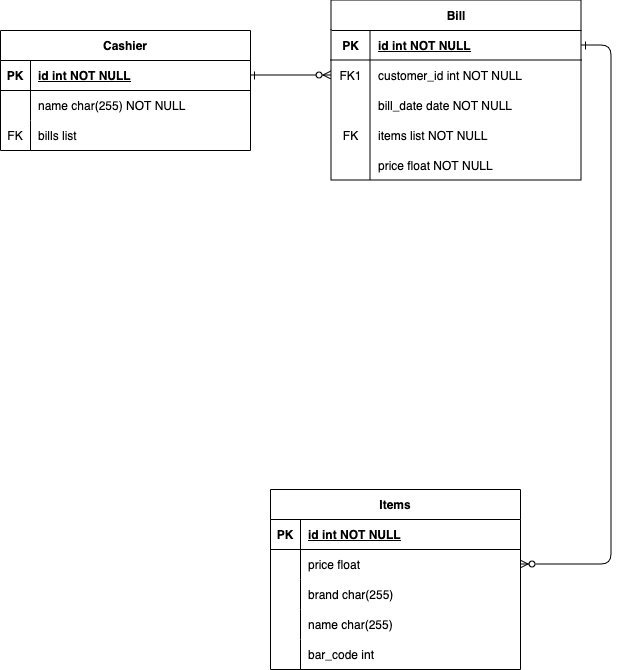

The diagram above was exported from draw.io. Its source (the exported page's mxGraphModel, read from the mxfile embedded in the PNG):
<mxGraphModel dx="1194" dy="739" grid="1" gridSize="10" guides="1" tooltips="1" connect="1" arrows="1" fold="1" page="1" pageScale="1" pageWidth="850" pageHeight="1100" math="0" shadow="0" extFonts="Permanent Marker^https://fonts.googleapis.com/css?family=Permanent+Marker">
  <root>
    <mxCell id="0" />
    <mxCell id="1" parent="0" />
    <mxCell id="C-vyLk0tnHw3VtMMgP7b-1" value="" style="edgeStyle=entityRelationEdgeStyle;endArrow=ERzeroToMany;startArrow=ERone;endFill=1;startFill=0;" parent="1" source="C-vyLk0tnHw3VtMMgP7b-24" target="C-vyLk0tnHw3VtMMgP7b-6" edge="1">
      <mxGeometry width="100" height="100" relative="1" as="geometry">
        <mxPoint x="340" y="720" as="sourcePoint" />
        <mxPoint x="440" y="620" as="targetPoint" />
      </mxGeometry>
    </mxCell>
    <mxCell id="C-vyLk0tnHw3VtMMgP7b-12" value="" style="edgeStyle=entityRelationEdgeStyle;endArrow=ERzeroToMany;startArrow=ERone;endFill=1;startFill=0;" parent="1" source="C-vyLk0tnHw3VtMMgP7b-3" target="C-vyLk0tnHw3VtMMgP7b-17" edge="1">
      <mxGeometry width="100" height="100" relative="1" as="geometry">
        <mxPoint x="400" y="180" as="sourcePoint" />
        <mxPoint x="460" y="205" as="targetPoint" />
      </mxGeometry>
    </mxCell>
    <mxCell id="C-vyLk0tnHw3VtMMgP7b-2" value="Bill" style="shape=table;startSize=30;container=1;collapsible=1;childLayout=tableLayout;fixedRows=1;rowLines=0;fontStyle=1;align=center;resizeLast=1;" parent="1" vertex="1">
      <mxGeometry x="451" y="80" width="250" height="180" as="geometry" />
    </mxCell>
    <mxCell id="C-vyLk0tnHw3VtMMgP7b-3" value="" style="shape=partialRectangle;collapsible=0;dropTarget=0;pointerEvents=0;fillColor=none;points=[[0,0.5],[1,0.5]];portConstraint=eastwest;top=0;left=0;right=0;bottom=1;" parent="C-vyLk0tnHw3VtMMgP7b-2" vertex="1">
      <mxGeometry y="30" width="250" height="30" as="geometry" />
    </mxCell>
    <mxCell id="C-vyLk0tnHw3VtMMgP7b-4" value="PK" style="shape=partialRectangle;overflow=hidden;connectable=0;fillColor=none;top=0;left=0;bottom=0;right=0;fontStyle=1;" parent="C-vyLk0tnHw3VtMMgP7b-3" vertex="1">
      <mxGeometry width="39" height="30" as="geometry">
        <mxRectangle width="39" height="30" as="alternateBounds" />
      </mxGeometry>
    </mxCell>
    <mxCell id="C-vyLk0tnHw3VtMMgP7b-5" value="id int NOT NULL " style="shape=partialRectangle;overflow=hidden;connectable=0;fillColor=none;top=0;left=0;bottom=0;right=0;align=left;spacingLeft=6;fontStyle=5;" parent="C-vyLk0tnHw3VtMMgP7b-3" vertex="1">
      <mxGeometry x="39" width="211" height="30" as="geometry">
        <mxRectangle width="211" height="30" as="alternateBounds" />
      </mxGeometry>
    </mxCell>
    <mxCell id="C-vyLk0tnHw3VtMMgP7b-6" value="" style="shape=partialRectangle;collapsible=0;dropTarget=0;pointerEvents=0;fillColor=none;points=[[0,0.5],[1,0.5]];portConstraint=eastwest;top=0;left=0;right=0;bottom=0;" parent="C-vyLk0tnHw3VtMMgP7b-2" vertex="1">
      <mxGeometry y="60" width="250" height="30" as="geometry" />
    </mxCell>
    <mxCell id="C-vyLk0tnHw3VtMMgP7b-7" value="FK1" style="shape=partialRectangle;overflow=hidden;connectable=0;fillColor=none;top=0;left=0;bottom=0;right=0;" parent="C-vyLk0tnHw3VtMMgP7b-6" vertex="1">
      <mxGeometry width="39" height="30" as="geometry">
        <mxRectangle width="39" height="30" as="alternateBounds" />
      </mxGeometry>
    </mxCell>
    <mxCell id="C-vyLk0tnHw3VtMMgP7b-8" value="customer_id int NOT NULL" style="shape=partialRectangle;overflow=hidden;connectable=0;fillColor=none;top=0;left=0;bottom=0;right=0;align=left;spacingLeft=6;" parent="C-vyLk0tnHw3VtMMgP7b-6" vertex="1">
      <mxGeometry x="39" width="211" height="30" as="geometry">
        <mxRectangle width="211" height="30" as="alternateBounds" />
      </mxGeometry>
    </mxCell>
    <mxCell id="C-vyLk0tnHw3VtMMgP7b-9" value="" style="shape=partialRectangle;collapsible=0;dropTarget=0;pointerEvents=0;fillColor=none;points=[[0,0.5],[1,0.5]];portConstraint=eastwest;top=0;left=0;right=0;bottom=0;" parent="C-vyLk0tnHw3VtMMgP7b-2" vertex="1">
      <mxGeometry y="90" width="250" height="30" as="geometry" />
    </mxCell>
    <mxCell id="C-vyLk0tnHw3VtMMgP7b-10" value="" style="shape=partialRectangle;overflow=hidden;connectable=0;fillColor=none;top=0;left=0;bottom=0;right=0;" parent="C-vyLk0tnHw3VtMMgP7b-9" vertex="1">
      <mxGeometry width="39" height="30" as="geometry">
        <mxRectangle width="39" height="30" as="alternateBounds" />
      </mxGeometry>
    </mxCell>
    <mxCell id="C-vyLk0tnHw3VtMMgP7b-11" value="bill_date date NOT NULL" style="shape=partialRectangle;overflow=hidden;connectable=0;fillColor=none;top=0;left=0;bottom=0;right=0;align=left;spacingLeft=6;" parent="C-vyLk0tnHw3VtMMgP7b-9" vertex="1">
      <mxGeometry x="39" width="211" height="30" as="geometry">
        <mxRectangle width="211" height="30" as="alternateBounds" />
      </mxGeometry>
    </mxCell>
    <mxCell id="QDaXFQZTTG5aS6BQH5HH-6" style="shape=partialRectangle;collapsible=0;dropTarget=0;pointerEvents=0;fillColor=none;points=[[0,0.5],[1,0.5]];portConstraint=eastwest;top=0;left=0;right=0;bottom=0;" vertex="1" parent="C-vyLk0tnHw3VtMMgP7b-2">
      <mxGeometry y="120" width="250" height="30" as="geometry" />
    </mxCell>
    <mxCell id="QDaXFQZTTG5aS6BQH5HH-7" value="FK" style="shape=partialRectangle;overflow=hidden;connectable=0;fillColor=none;top=0;left=0;bottom=0;right=0;" vertex="1" parent="QDaXFQZTTG5aS6BQH5HH-6">
      <mxGeometry width="39" height="30" as="geometry">
        <mxRectangle width="39" height="30" as="alternateBounds" />
      </mxGeometry>
    </mxCell>
    <mxCell id="QDaXFQZTTG5aS6BQH5HH-8" value="items list NOT NULL" style="shape=partialRectangle;overflow=hidden;connectable=0;fillColor=none;top=0;left=0;bottom=0;right=0;align=left;spacingLeft=6;" vertex="1" parent="QDaXFQZTTG5aS6BQH5HH-6">
      <mxGeometry x="39" width="211" height="30" as="geometry">
        <mxRectangle width="211" height="30" as="alternateBounds" />
      </mxGeometry>
    </mxCell>
    <mxCell id="QDaXFQZTTG5aS6BQH5HH-9" style="shape=partialRectangle;collapsible=0;dropTarget=0;pointerEvents=0;fillColor=none;points=[[0,0.5],[1,0.5]];portConstraint=eastwest;top=0;left=0;right=0;bottom=0;" vertex="1" parent="C-vyLk0tnHw3VtMMgP7b-2">
      <mxGeometry y="150" width="250" height="30" as="geometry" />
    </mxCell>
    <mxCell id="QDaXFQZTTG5aS6BQH5HH-10" style="shape=partialRectangle;overflow=hidden;connectable=0;fillColor=none;top=0;left=0;bottom=0;right=0;" vertex="1" parent="QDaXFQZTTG5aS6BQH5HH-9">
      <mxGeometry width="39" height="30" as="geometry">
        <mxRectangle width="39" height="30" as="alternateBounds" />
      </mxGeometry>
    </mxCell>
    <mxCell id="QDaXFQZTTG5aS6BQH5HH-11" value="price float NOT NULL" style="shape=partialRectangle;overflow=hidden;connectable=0;fillColor=none;top=0;left=0;bottom=0;right=0;align=left;spacingLeft=6;" vertex="1" parent="QDaXFQZTTG5aS6BQH5HH-9">
      <mxGeometry x="39" width="211" height="30" as="geometry">
        <mxRectangle width="211" height="30" as="alternateBounds" />
      </mxGeometry>
    </mxCell>
    <mxCell id="C-vyLk0tnHw3VtMMgP7b-13" value="Items" style="shape=table;startSize=30;container=1;collapsible=1;childLayout=tableLayout;fixedRows=1;rowLines=0;fontStyle=1;align=center;resizeLast=1;" parent="1" vertex="1">
      <mxGeometry x="390" y="569" width="250" height="180" as="geometry" />
    </mxCell>
    <mxCell id="C-vyLk0tnHw3VtMMgP7b-14" value="" style="shape=partialRectangle;collapsible=0;dropTarget=0;pointerEvents=0;fillColor=none;points=[[0,0.5],[1,0.5]];portConstraint=eastwest;top=0;left=0;right=0;bottom=1;" parent="C-vyLk0tnHw3VtMMgP7b-13" vertex="1">
      <mxGeometry y="30" width="250" height="30" as="geometry" />
    </mxCell>
    <mxCell id="C-vyLk0tnHw3VtMMgP7b-15" value="PK" style="shape=partialRectangle;overflow=hidden;connectable=0;fillColor=none;top=0;left=0;bottom=0;right=0;fontStyle=1;" parent="C-vyLk0tnHw3VtMMgP7b-14" vertex="1">
      <mxGeometry width="30" height="30" as="geometry">
        <mxRectangle width="30" height="30" as="alternateBounds" />
      </mxGeometry>
    </mxCell>
    <mxCell id="C-vyLk0tnHw3VtMMgP7b-16" value="id int NOT NULL " style="shape=partialRectangle;overflow=hidden;connectable=0;fillColor=none;top=0;left=0;bottom=0;right=0;align=left;spacingLeft=6;fontStyle=5;" parent="C-vyLk0tnHw3VtMMgP7b-14" vertex="1">
      <mxGeometry x="30" width="220" height="30" as="geometry">
        <mxRectangle width="220" height="30" as="alternateBounds" />
      </mxGeometry>
    </mxCell>
    <mxCell id="C-vyLk0tnHw3VtMMgP7b-17" value="" style="shape=partialRectangle;collapsible=0;dropTarget=0;pointerEvents=0;fillColor=none;points=[[0,0.5],[1,0.5]];portConstraint=eastwest;top=0;left=0;right=0;bottom=0;" parent="C-vyLk0tnHw3VtMMgP7b-13" vertex="1">
      <mxGeometry y="60" width="250" height="30" as="geometry" />
    </mxCell>
    <mxCell id="C-vyLk0tnHw3VtMMgP7b-18" value="" style="shape=partialRectangle;overflow=hidden;connectable=0;fillColor=none;top=0;left=0;bottom=0;right=0;" parent="C-vyLk0tnHw3VtMMgP7b-17" vertex="1">
      <mxGeometry width="30" height="30" as="geometry">
        <mxRectangle width="30" height="30" as="alternateBounds" />
      </mxGeometry>
    </mxCell>
    <mxCell id="C-vyLk0tnHw3VtMMgP7b-19" value="price float" style="shape=partialRectangle;overflow=hidden;connectable=0;fillColor=none;top=0;left=0;bottom=0;right=0;align=left;spacingLeft=6;" parent="C-vyLk0tnHw3VtMMgP7b-17" vertex="1">
      <mxGeometry x="30" width="220" height="30" as="geometry">
        <mxRectangle width="220" height="30" as="alternateBounds" />
      </mxGeometry>
    </mxCell>
    <mxCell id="C-vyLk0tnHw3VtMMgP7b-20" value="" style="shape=partialRectangle;collapsible=0;dropTarget=0;pointerEvents=0;fillColor=none;points=[[0,0.5],[1,0.5]];portConstraint=eastwest;top=0;left=0;right=0;bottom=0;" parent="C-vyLk0tnHw3VtMMgP7b-13" vertex="1">
      <mxGeometry y="90" width="250" height="30" as="geometry" />
    </mxCell>
    <mxCell id="C-vyLk0tnHw3VtMMgP7b-21" value="" style="shape=partialRectangle;overflow=hidden;connectable=0;fillColor=none;top=0;left=0;bottom=0;right=0;" parent="C-vyLk0tnHw3VtMMgP7b-20" vertex="1">
      <mxGeometry width="30" height="30" as="geometry">
        <mxRectangle width="30" height="30" as="alternateBounds" />
      </mxGeometry>
    </mxCell>
    <mxCell id="C-vyLk0tnHw3VtMMgP7b-22" value="brand char(255)" style="shape=partialRectangle;overflow=hidden;connectable=0;fillColor=none;top=0;left=0;bottom=0;right=0;align=left;spacingLeft=6;" parent="C-vyLk0tnHw3VtMMgP7b-20" vertex="1">
      <mxGeometry x="30" width="220" height="30" as="geometry">
        <mxRectangle width="220" height="30" as="alternateBounds" />
      </mxGeometry>
    </mxCell>
    <mxCell id="QDaXFQZTTG5aS6BQH5HH-28" style="shape=partialRectangle;collapsible=0;dropTarget=0;pointerEvents=0;fillColor=none;points=[[0,0.5],[1,0.5]];portConstraint=eastwest;top=0;left=0;right=0;bottom=0;" vertex="1" parent="C-vyLk0tnHw3VtMMgP7b-13">
      <mxGeometry y="120" width="250" height="30" as="geometry" />
    </mxCell>
    <mxCell id="QDaXFQZTTG5aS6BQH5HH-29" style="shape=partialRectangle;overflow=hidden;connectable=0;fillColor=none;top=0;left=0;bottom=0;right=0;" vertex="1" parent="QDaXFQZTTG5aS6BQH5HH-28">
      <mxGeometry width="30" height="30" as="geometry">
        <mxRectangle width="30" height="30" as="alternateBounds" />
      </mxGeometry>
    </mxCell>
    <mxCell id="QDaXFQZTTG5aS6BQH5HH-30" value="name char(255)" style="shape=partialRectangle;overflow=hidden;connectable=0;fillColor=none;top=0;left=0;bottom=0;right=0;align=left;spacingLeft=6;" vertex="1" parent="QDaXFQZTTG5aS6BQH5HH-28">
      <mxGeometry x="30" width="220" height="30" as="geometry">
        <mxRectangle width="220" height="30" as="alternateBounds" />
      </mxGeometry>
    </mxCell>
    <mxCell id="QDaXFQZTTG5aS6BQH5HH-25" style="shape=partialRectangle;collapsible=0;dropTarget=0;pointerEvents=0;fillColor=none;points=[[0,0.5],[1,0.5]];portConstraint=eastwest;top=0;left=0;right=0;bottom=0;" vertex="1" parent="C-vyLk0tnHw3VtMMgP7b-13">
      <mxGeometry y="150" width="250" height="30" as="geometry" />
    </mxCell>
    <mxCell id="QDaXFQZTTG5aS6BQH5HH-26" style="shape=partialRectangle;overflow=hidden;connectable=0;fillColor=none;top=0;left=0;bottom=0;right=0;" vertex="1" parent="QDaXFQZTTG5aS6BQH5HH-25">
      <mxGeometry width="30" height="30" as="geometry">
        <mxRectangle width="30" height="30" as="alternateBounds" />
      </mxGeometry>
    </mxCell>
    <mxCell id="QDaXFQZTTG5aS6BQH5HH-27" value="bar_code int" style="shape=partialRectangle;overflow=hidden;connectable=0;fillColor=none;top=0;left=0;bottom=0;right=0;align=left;spacingLeft=6;" vertex="1" parent="QDaXFQZTTG5aS6BQH5HH-25">
      <mxGeometry x="30" width="220" height="30" as="geometry">
        <mxRectangle width="220" height="30" as="alternateBounds" />
      </mxGeometry>
    </mxCell>
    <mxCell id="C-vyLk0tnHw3VtMMgP7b-23" value="Cashier" style="shape=table;startSize=30;container=1;collapsible=1;childLayout=tableLayout;fixedRows=1;rowLines=0;fontStyle=1;align=center;resizeLast=1;" parent="1" vertex="1">
      <mxGeometry x="120" y="110" width="250" height="120" as="geometry" />
    </mxCell>
    <mxCell id="C-vyLk0tnHw3VtMMgP7b-24" value="" style="shape=partialRectangle;collapsible=0;dropTarget=0;pointerEvents=0;fillColor=none;points=[[0,0.5],[1,0.5]];portConstraint=eastwest;top=0;left=0;right=0;bottom=1;" parent="C-vyLk0tnHw3VtMMgP7b-23" vertex="1">
      <mxGeometry y="30" width="250" height="30" as="geometry" />
    </mxCell>
    <mxCell id="C-vyLk0tnHw3VtMMgP7b-25" value="PK" style="shape=partialRectangle;overflow=hidden;connectable=0;fillColor=none;top=0;left=0;bottom=0;right=0;fontStyle=1;" parent="C-vyLk0tnHw3VtMMgP7b-24" vertex="1">
      <mxGeometry width="30" height="30" as="geometry">
        <mxRectangle width="30" height="30" as="alternateBounds" />
      </mxGeometry>
    </mxCell>
    <mxCell id="C-vyLk0tnHw3VtMMgP7b-26" value="id int NOT NULL " style="shape=partialRectangle;overflow=hidden;connectable=0;fillColor=none;top=0;left=0;bottom=0;right=0;align=left;spacingLeft=6;fontStyle=5;" parent="C-vyLk0tnHw3VtMMgP7b-24" vertex="1">
      <mxGeometry x="30" width="220" height="30" as="geometry">
        <mxRectangle width="220" height="30" as="alternateBounds" />
      </mxGeometry>
    </mxCell>
    <mxCell id="C-vyLk0tnHw3VtMMgP7b-27" value="" style="shape=partialRectangle;collapsible=0;dropTarget=0;pointerEvents=0;fillColor=none;points=[[0,0.5],[1,0.5]];portConstraint=eastwest;top=0;left=0;right=0;bottom=0;" parent="C-vyLk0tnHw3VtMMgP7b-23" vertex="1">
      <mxGeometry y="60" width="250" height="30" as="geometry" />
    </mxCell>
    <mxCell id="C-vyLk0tnHw3VtMMgP7b-28" value="" style="shape=partialRectangle;overflow=hidden;connectable=0;fillColor=none;top=0;left=0;bottom=0;right=0;" parent="C-vyLk0tnHw3VtMMgP7b-27" vertex="1">
      <mxGeometry width="30" height="30" as="geometry">
        <mxRectangle width="30" height="30" as="alternateBounds" />
      </mxGeometry>
    </mxCell>
    <mxCell id="C-vyLk0tnHw3VtMMgP7b-29" value="name char(255) NOT NULL" style="shape=partialRectangle;overflow=hidden;connectable=0;fillColor=none;top=0;left=0;bottom=0;right=0;align=left;spacingLeft=6;" parent="C-vyLk0tnHw3VtMMgP7b-27" vertex="1">
      <mxGeometry x="30" width="220" height="30" as="geometry">
        <mxRectangle width="220" height="30" as="alternateBounds" />
      </mxGeometry>
    </mxCell>
    <mxCell id="QDaXFQZTTG5aS6BQH5HH-19" style="shape=partialRectangle;collapsible=0;dropTarget=0;pointerEvents=0;fillColor=none;points=[[0,0.5],[1,0.5]];portConstraint=eastwest;top=0;left=0;right=0;bottom=0;" vertex="1" parent="C-vyLk0tnHw3VtMMgP7b-23">
      <mxGeometry y="90" width="250" height="30" as="geometry" />
    </mxCell>
    <mxCell id="QDaXFQZTTG5aS6BQH5HH-20" value="FK" style="shape=partialRectangle;overflow=hidden;connectable=0;fillColor=none;top=0;left=0;bottom=0;right=0;" vertex="1" parent="QDaXFQZTTG5aS6BQH5HH-19">
      <mxGeometry width="30" height="30" as="geometry">
        <mxRectangle width="30" height="30" as="alternateBounds" />
      </mxGeometry>
    </mxCell>
    <mxCell id="QDaXFQZTTG5aS6BQH5HH-21" value="bills list" style="shape=partialRectangle;overflow=hidden;connectable=0;fillColor=none;top=0;left=0;bottom=0;right=0;align=left;spacingLeft=6;" vertex="1" parent="QDaXFQZTTG5aS6BQH5HH-19">
      <mxGeometry x="30" width="220" height="30" as="geometry">
        <mxRectangle width="220" height="30" as="alternateBounds" />
      </mxGeometry>
    </mxCell>
  </root>
</mxGraphModel>